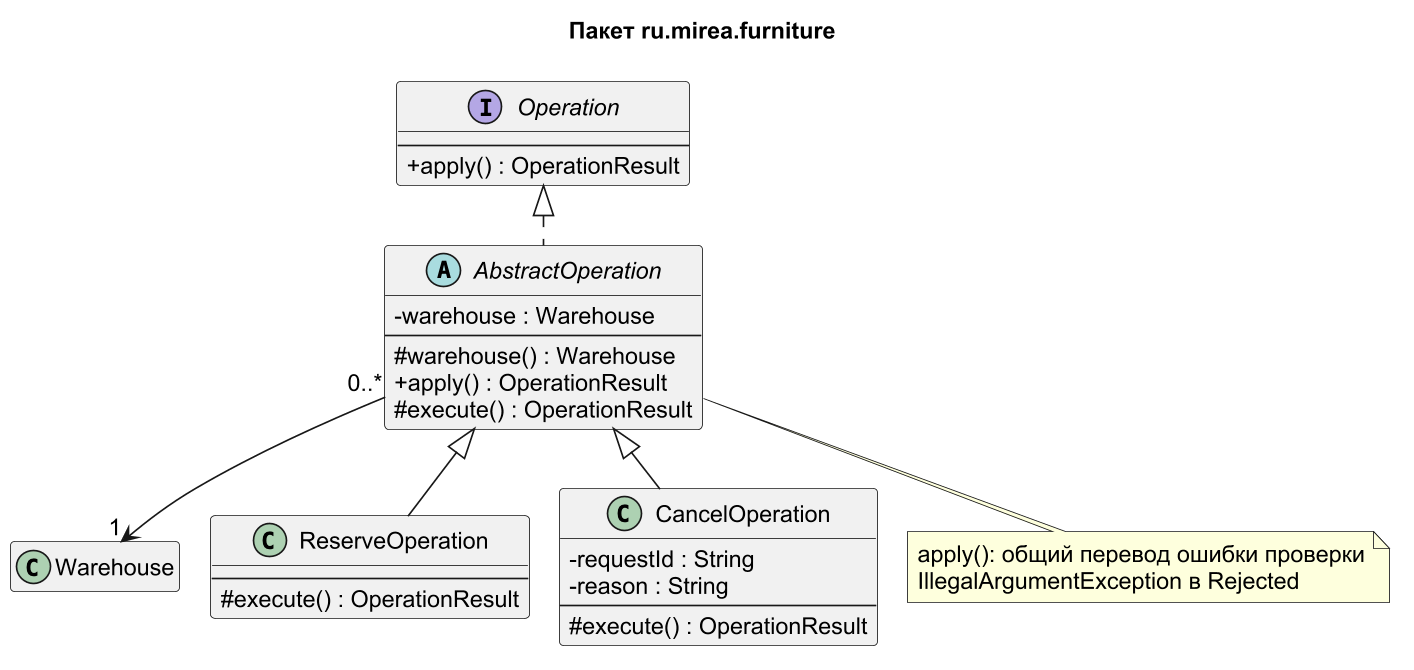

The diagram above was rendered by PlantUML. Its source (embedded in the PNG):
@startuml
!pragma layout smetana
skinparam dpi 160
skinparam shadowing false
skinparam classAttributeIconSize 0
skinparam defaultFontName Arial
skinparam defaultFontSize 14
skinparam linetype ortho
hide empty members
title Пакет ru.mirea.furniture
class Warehouse {
  -customers : Map<String, Customer>
  -products : Map<String, Product>
  -stocks : Map<String, Stock>
  -reservations : List<Reservation>
  -request : Request
  --
  +customers() : Map<String, Customer>
  +products() : Map<String, Product>
  +stocks() : Map<String, Stock>
  +reservations() : List<Reservation>
  +request() : Request
  +checkAvailability(List<RequestLine>) : List<Shortage>
  +hasReservation() : boolean
  +reserveAll() : OperationResult
  +cancel(String, String) : OperationResult
}
interface Operation {
  --
  +apply() : OperationResult
}
abstract class AbstractOperation {
  -warehouse : Warehouse
  --
  #warehouse() : Warehouse
  +apply() : OperationResult
  #execute() : OperationResult
}
class ReserveOperation {
  --
  #execute() : OperationResult
}
class CancelOperation {
  -requestId : String
  -reason : String
  --
  #execute() : OperationResult
}
Operation <|.. AbstractOperation
AbstractOperation <|-- ReserveOperation
AbstractOperation <|-- CancelOperation
AbstractOperation "0..*" --> "1" Warehouse

hide Warehouse members
note bottom of AbstractOperation
  apply(): общий перевод ошибки проверки
  IllegalArgumentException в Rejected
end note

@enduml